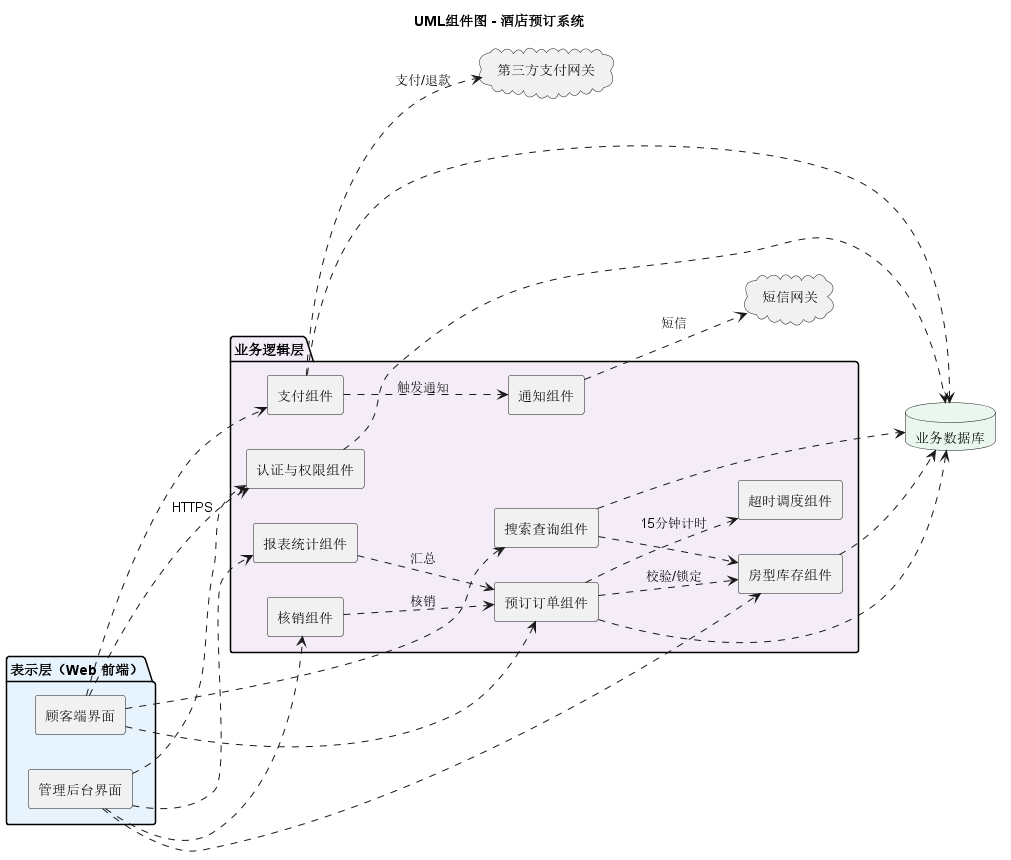

The diagram above was rendered by PlantUML. Its source (embedded in the PNG):
@startuml
title UML组件图 - 酒店预订系统
skinparam componentStyle rectangle
left to right direction

package "表示层（Web 前端）" #E8F4FD {
    [顾客端界面] as CustomerUI
    [管理后台界面] as AdminUI
}

package "业务逻辑层" #F4ECF7 {
    [认证与权限组件] as Auth
    [搜索查询组件] as Search
    [房型库存组件] as Inventory
    [预订订单组件] as Order
    [支付组件] as Payment
    [超时调度组件] as Timeout
    [核销组件] as CheckIn
    [报表统计组件] as Report
    [通知组件] as Notify
}

database "业务数据库" as DB #EAF7EE
cloud "第三方支付网关" as PayGateway
cloud "短信网关" as SmsGateway

' 前端到业务组件
CustomerUI ..> Auth : HTTPS
CustomerUI ..> Search
CustomerUI ..> Order
CustomerUI ..> Payment
AdminUI ..> Auth
AdminUI ..> Inventory
AdminUI ..> CheckIn
AdminUI ..> Report

' 业务组件之间的依赖
Search ..> Inventory
Order ..> Inventory : 校验/锁定
Order ..> Timeout : 15分钟计时
Payment ..> PayGateway : 支付/退款
CheckIn ..> Order : 核销
Report ..> Order : 汇总
Notify ..> SmsGateway : 短信
Payment ..> Notify : 触发通知

' 数据与外部依赖
Auth ..> DB
Search ..> DB
Inventory ..> DB
Order ..> DB
Payment ..> DB
@enduml